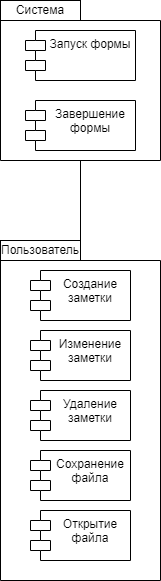

The diagram above was exported from draw.io. Its source (the exported page's mxGraphModel, read from the mxfile embedded in the PNG):
<mxGraphModel dx="880" dy="478" grid="1" gridSize="10" guides="1" tooltips="1" connect="1" arrows="1" fold="1" page="1" pageScale="1" pageWidth="827" pageHeight="1169" math="0" shadow="0">
  <root>
    <mxCell id="0" />
    <mxCell id="1" parent="0" />
    <mxCell id="pzQs_zWVnG7bABIaBriF-1" value="" style="shape=folder;fontStyle=1;spacingTop=10;tabWidth=80;tabHeight=20;tabPosition=left;html=1;whiteSpace=wrap;" parent="1" vertex="1">
      <mxGeometry x="320" y="40" width="160" height="160" as="geometry" />
    </mxCell>
    <mxCell id="pzQs_zWVnG7bABIaBriF-2" value="Запуск формы" style="shape=module;align=left;spacingLeft=20;align=center;verticalAlign=top;whiteSpace=wrap;html=1;" parent="1" vertex="1">
      <mxGeometry x="345" y="70" width="110" height="50" as="geometry" />
    </mxCell>
    <mxCell id="GFehcXmgYrPh1wa3DXKQ-1" value="Завершение формы" style="shape=module;align=left;spacingLeft=20;align=center;verticalAlign=top;whiteSpace=wrap;html=1;" parent="1" vertex="1">
      <mxGeometry x="345" y="140" width="110" height="50" as="geometry" />
    </mxCell>
    <mxCell id="GFehcXmgYrPh1wa3DXKQ-3" value="Система" style="rounded=0;whiteSpace=wrap;html=1;" parent="1" vertex="1">
      <mxGeometry x="320" y="40" width="80" height="20" as="geometry" />
    </mxCell>
    <mxCell id="GFehcXmgYrPh1wa3DXKQ-4" value="" style="shape=folder;fontStyle=1;spacingTop=10;tabWidth=80;tabHeight=20;tabPosition=left;html=1;whiteSpace=wrap;" parent="1" vertex="1">
      <mxGeometry x="320" y="280" width="160" height="340" as="geometry" />
    </mxCell>
    <mxCell id="FKWd5WN5QmkgvYx-SYLl-1" value="Пользователь" style="rounded=0;whiteSpace=wrap;html=1;" parent="1" vertex="1">
      <mxGeometry x="320" y="280" width="80" height="20" as="geometry" />
    </mxCell>
    <mxCell id="FKWd5WN5QmkgvYx-SYLl-3" value="Изменение заметки" style="shape=module;align=left;spacingLeft=20;align=center;verticalAlign=top;whiteSpace=wrap;html=1;" parent="1" vertex="1">
      <mxGeometry x="350" y="370" width="100" height="50" as="geometry" />
    </mxCell>
    <mxCell id="FKWd5WN5QmkgvYx-SYLl-4" value="Создание заметки" style="shape=module;align=left;spacingLeft=20;align=center;verticalAlign=top;whiteSpace=wrap;html=1;" parent="1" vertex="1">
      <mxGeometry x="350" y="310" width="100" height="50" as="geometry" />
    </mxCell>
    <mxCell id="FKWd5WN5QmkgvYx-SYLl-5" value="Удаление заметки" style="shape=module;align=left;spacingLeft=20;align=center;verticalAlign=top;whiteSpace=wrap;html=1;" parent="1" vertex="1">
      <mxGeometry x="350" y="430" width="100" height="50" as="geometry" />
    </mxCell>
    <mxCell id="ApwT8GC7uRxCE5J2duUk-1" value="" style="endArrow=none;html=1;rounded=0;entryX=0.5;entryY=1;entryDx=0;entryDy=0;entryPerimeter=0;exitX=0;exitY=0;exitDx=80;exitDy=20;exitPerimeter=0;" parent="1" source="GFehcXmgYrPh1wa3DXKQ-4" target="pzQs_zWVnG7bABIaBriF-1" edge="1">
      <mxGeometry width="50" height="50" relative="1" as="geometry">
        <mxPoint x="390" y="350" as="sourcePoint" />
        <mxPoint x="440" y="300" as="targetPoint" />
      </mxGeometry>
    </mxCell>
    <mxCell id="sVTcfOyVEPotY7Jaefu--1" value="Сохранение файла" style="shape=module;align=left;spacingLeft=20;align=center;verticalAlign=top;whiteSpace=wrap;html=1;" parent="1" vertex="1">
      <mxGeometry x="350" y="490" width="100" height="50" as="geometry" />
    </mxCell>
    <mxCell id="sVTcfOyVEPotY7Jaefu--2" value="Открытие файла" style="shape=module;align=left;spacingLeft=20;align=center;verticalAlign=top;whiteSpace=wrap;html=1;" parent="1" vertex="1">
      <mxGeometry x="350" y="550" width="100" height="50" as="geometry" />
    </mxCell>
  </root>
</mxGraphModel>